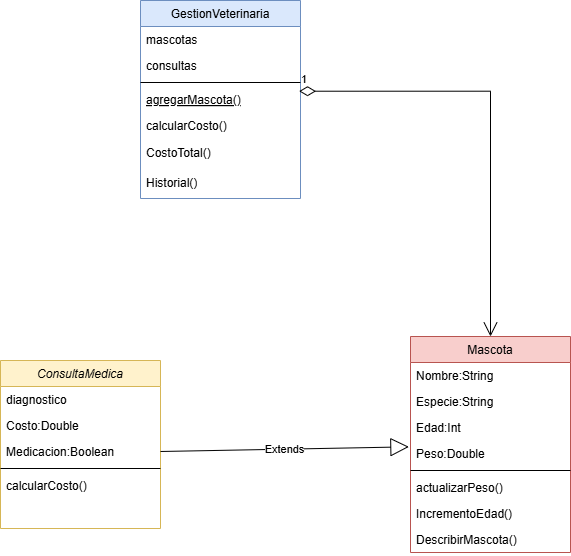

The diagram above was exported from draw.io. Its source (the exported page's mxGraphModel, read from the mxfile embedded in the PNG):
<mxGraphModel dx="1365" dy="1752" grid="1" gridSize="10" guides="1" tooltips="1" connect="1" arrows="1" fold="1" page="1" pageScale="1" pageWidth="827" pageHeight="1169" math="0" shadow="0">
  <root>
    <mxCell id="WIyWlLk6GJQsqaUBKTNV-0" />
    <mxCell id="WIyWlLk6GJQsqaUBKTNV-1" parent="WIyWlLk6GJQsqaUBKTNV-0" />
    <mxCell id="zkfFHV4jXpPFQw0GAbJ--0" value="ConsultaMedica" style="swimlane;fontStyle=2;align=center;verticalAlign=top;childLayout=stackLayout;horizontal=1;startSize=26;horizontalStack=0;resizeParent=1;resizeLast=0;collapsible=1;marginBottom=0;rounded=0;shadow=0;strokeWidth=1;fillColor=#fff2cc;strokeColor=#d6b656;" parent="WIyWlLk6GJQsqaUBKTNV-1" vertex="1">
      <mxGeometry x="210" y="100" width="160" height="168" as="geometry">
        <mxRectangle x="230" y="140" width="160" height="26" as="alternateBounds" />
      </mxGeometry>
    </mxCell>
    <mxCell id="zkfFHV4jXpPFQw0GAbJ--1" value="diagnostico" style="text;align=left;verticalAlign=top;spacingLeft=4;spacingRight=4;overflow=hidden;rotatable=0;points=[[0,0.5],[1,0.5]];portConstraint=eastwest;" parent="zkfFHV4jXpPFQw0GAbJ--0" vertex="1">
      <mxGeometry y="26" width="160" height="26" as="geometry" />
    </mxCell>
    <mxCell id="zkfFHV4jXpPFQw0GAbJ--2" value="Costo:Double" style="text;align=left;verticalAlign=top;spacingLeft=4;spacingRight=4;overflow=hidden;rotatable=0;points=[[0,0.5],[1,0.5]];portConstraint=eastwest;rounded=0;shadow=0;html=0;" parent="zkfFHV4jXpPFQw0GAbJ--0" vertex="1">
      <mxGeometry y="52" width="160" height="26" as="geometry" />
    </mxCell>
    <mxCell id="zkfFHV4jXpPFQw0GAbJ--3" value="Medicacion:Boolean" style="text;align=left;verticalAlign=top;spacingLeft=4;spacingRight=4;overflow=hidden;rotatable=0;points=[[0,0.5],[1,0.5]];portConstraint=eastwest;rounded=0;shadow=0;html=0;" parent="zkfFHV4jXpPFQw0GAbJ--0" vertex="1">
      <mxGeometry y="78" width="160" height="26" as="geometry" />
    </mxCell>
    <mxCell id="zkfFHV4jXpPFQw0GAbJ--4" value="" style="line;html=1;strokeWidth=1;align=left;verticalAlign=middle;spacingTop=-1;spacingLeft=3;spacingRight=3;rotatable=0;labelPosition=right;points=[];portConstraint=eastwest;" parent="zkfFHV4jXpPFQw0GAbJ--0" vertex="1">
      <mxGeometry y="104" width="160" height="8" as="geometry" />
    </mxCell>
    <mxCell id="zkfFHV4jXpPFQw0GAbJ--5" value="calcularCosto()" style="text;align=left;verticalAlign=top;spacingLeft=4;spacingRight=4;overflow=hidden;rotatable=0;points=[[0,0.5],[1,0.5]];portConstraint=eastwest;" parent="zkfFHV4jXpPFQw0GAbJ--0" vertex="1">
      <mxGeometry y="112" width="160" height="26" as="geometry" />
    </mxCell>
    <mxCell id="zkfFHV4jXpPFQw0GAbJ--6" value="GestionVeterinaria" style="swimlane;fontStyle=0;align=center;verticalAlign=top;childLayout=stackLayout;horizontal=1;startSize=26;horizontalStack=0;resizeParent=1;resizeLast=0;collapsible=1;marginBottom=0;rounded=0;shadow=0;strokeWidth=1;fillColor=#dae8fc;strokeColor=#6c8ebf;" parent="WIyWlLk6GJQsqaUBKTNV-1" vertex="1">
      <mxGeometry x="350" y="-260" width="160" height="198" as="geometry">
        <mxRectangle x="130" y="380" width="160" height="26" as="alternateBounds" />
      </mxGeometry>
    </mxCell>
    <mxCell id="zkfFHV4jXpPFQw0GAbJ--7" value="mascotas" style="text;align=left;verticalAlign=top;spacingLeft=4;spacingRight=4;overflow=hidden;rotatable=0;points=[[0,0.5],[1,0.5]];portConstraint=eastwest;" parent="zkfFHV4jXpPFQw0GAbJ--6" vertex="1">
      <mxGeometry y="26" width="160" height="26" as="geometry" />
    </mxCell>
    <mxCell id="zkfFHV4jXpPFQw0GAbJ--8" value="consultas" style="text;align=left;verticalAlign=top;spacingLeft=4;spacingRight=4;overflow=hidden;rotatable=0;points=[[0,0.5],[1,0.5]];portConstraint=eastwest;rounded=0;shadow=0;html=0;" parent="zkfFHV4jXpPFQw0GAbJ--6" vertex="1">
      <mxGeometry y="52" width="160" height="26" as="geometry" />
    </mxCell>
    <mxCell id="zkfFHV4jXpPFQw0GAbJ--9" value="" style="line;html=1;strokeWidth=1;align=left;verticalAlign=middle;spacingTop=-1;spacingLeft=3;spacingRight=3;rotatable=0;labelPosition=right;points=[];portConstraint=eastwest;" parent="zkfFHV4jXpPFQw0GAbJ--6" vertex="1">
      <mxGeometry y="78" width="160" height="8" as="geometry" />
    </mxCell>
    <mxCell id="zkfFHV4jXpPFQw0GAbJ--10" value="agregarMascota()" style="text;align=left;verticalAlign=top;spacingLeft=4;spacingRight=4;overflow=hidden;rotatable=0;points=[[0,0.5],[1,0.5]];portConstraint=eastwest;fontStyle=4" parent="zkfFHV4jXpPFQw0GAbJ--6" vertex="1">
      <mxGeometry y="86" width="160" height="26" as="geometry" />
    </mxCell>
    <mxCell id="zkfFHV4jXpPFQw0GAbJ--11" value="calcularCosto()" style="text;align=left;verticalAlign=top;spacingLeft=4;spacingRight=4;overflow=hidden;rotatable=0;points=[[0,0.5],[1,0.5]];portConstraint=eastwest;" parent="zkfFHV4jXpPFQw0GAbJ--6" vertex="1">
      <mxGeometry y="112" width="160" height="26" as="geometry" />
    </mxCell>
    <mxCell id="PXzx0Cg4Q3R8eWIolBEt-6" value="CostoTotal()" style="text;strokeColor=none;fillColor=none;align=left;verticalAlign=middle;spacingLeft=4;spacingRight=4;overflow=hidden;points=[[0,0.5],[1,0.5]];portConstraint=eastwest;rotatable=0;whiteSpace=wrap;html=1;" parent="zkfFHV4jXpPFQw0GAbJ--6" vertex="1">
      <mxGeometry y="138" width="160" height="30" as="geometry" />
    </mxCell>
    <mxCell id="PXzx0Cg4Q3R8eWIolBEt-9" value="Historial()" style="text;strokeColor=none;fillColor=none;align=left;verticalAlign=middle;spacingLeft=4;spacingRight=4;overflow=hidden;points=[[0,0.5],[1,0.5]];portConstraint=eastwest;rotatable=0;whiteSpace=wrap;html=1;" parent="zkfFHV4jXpPFQw0GAbJ--6" vertex="1">
      <mxGeometry y="168" width="160" height="30" as="geometry" />
    </mxCell>
    <mxCell id="zkfFHV4jXpPFQw0GAbJ--17" value="Mascota" style="swimlane;fontStyle=0;align=center;verticalAlign=top;childLayout=stackLayout;horizontal=1;startSize=26;horizontalStack=0;resizeParent=1;resizeLast=0;collapsible=1;marginBottom=0;rounded=0;shadow=0;strokeWidth=1;fillColor=#f8cecc;strokeColor=#b85450;" parent="WIyWlLk6GJQsqaUBKTNV-1" vertex="1">
      <mxGeometry x="620" y="76" width="160" height="216" as="geometry">
        <mxRectangle x="550" y="140" width="160" height="26" as="alternateBounds" />
      </mxGeometry>
    </mxCell>
    <mxCell id="zkfFHV4jXpPFQw0GAbJ--18" value="Nombre:String" style="text;align=left;verticalAlign=top;spacingLeft=4;spacingRight=4;overflow=hidden;rotatable=0;points=[[0,0.5],[1,0.5]];portConstraint=eastwest;" parent="zkfFHV4jXpPFQw0GAbJ--17" vertex="1">
      <mxGeometry y="26" width="160" height="26" as="geometry" />
    </mxCell>
    <mxCell id="zkfFHV4jXpPFQw0GAbJ--19" value="Especie:String" style="text;align=left;verticalAlign=top;spacingLeft=4;spacingRight=4;overflow=hidden;rotatable=0;points=[[0,0.5],[1,0.5]];portConstraint=eastwest;rounded=0;shadow=0;html=0;" parent="zkfFHV4jXpPFQw0GAbJ--17" vertex="1">
      <mxGeometry y="52" width="160" height="26" as="geometry" />
    </mxCell>
    <mxCell id="zkfFHV4jXpPFQw0GAbJ--20" value="Edad:Int" style="text;align=left;verticalAlign=top;spacingLeft=4;spacingRight=4;overflow=hidden;rotatable=0;points=[[0,0.5],[1,0.5]];portConstraint=eastwest;rounded=0;shadow=0;html=0;" parent="zkfFHV4jXpPFQw0GAbJ--17" vertex="1">
      <mxGeometry y="78" width="160" height="26" as="geometry" />
    </mxCell>
    <mxCell id="zkfFHV4jXpPFQw0GAbJ--21" value="Peso:Double" style="text;align=left;verticalAlign=top;spacingLeft=4;spacingRight=4;overflow=hidden;rotatable=0;points=[[0,0.5],[1,0.5]];portConstraint=eastwest;rounded=0;shadow=0;html=0;" parent="zkfFHV4jXpPFQw0GAbJ--17" vertex="1">
      <mxGeometry y="104" width="160" height="26" as="geometry" />
    </mxCell>
    <mxCell id="zkfFHV4jXpPFQw0GAbJ--23" value="" style="line;html=1;strokeWidth=1;align=left;verticalAlign=middle;spacingTop=-1;spacingLeft=3;spacingRight=3;rotatable=0;labelPosition=right;points=[];portConstraint=eastwest;" parent="zkfFHV4jXpPFQw0GAbJ--17" vertex="1">
      <mxGeometry y="130" width="160" height="8" as="geometry" />
    </mxCell>
    <mxCell id="zkfFHV4jXpPFQw0GAbJ--24" value="actualizarPeso()" style="text;align=left;verticalAlign=top;spacingLeft=4;spacingRight=4;overflow=hidden;rotatable=0;points=[[0,0.5],[1,0.5]];portConstraint=eastwest;" parent="zkfFHV4jXpPFQw0GAbJ--17" vertex="1">
      <mxGeometry y="138" width="160" height="26" as="geometry" />
    </mxCell>
    <mxCell id="zkfFHV4jXpPFQw0GAbJ--25" value="IncrementoEdad()" style="text;align=left;verticalAlign=top;spacingLeft=4;spacingRight=4;overflow=hidden;rotatable=0;points=[[0,0.5],[1,0.5]];portConstraint=eastwest;" parent="zkfFHV4jXpPFQw0GAbJ--17" vertex="1">
      <mxGeometry y="164" width="160" height="26" as="geometry" />
    </mxCell>
    <mxCell id="PXzx0Cg4Q3R8eWIolBEt-0" value="DescribirMascota()" style="text;align=left;verticalAlign=top;spacingLeft=4;spacingRight=4;overflow=hidden;rotatable=0;points=[[0,0.5],[1,0.5]];portConstraint=eastwest;" parent="zkfFHV4jXpPFQw0GAbJ--17" vertex="1">
      <mxGeometry y="190" width="160" height="26" as="geometry" />
    </mxCell>
    <mxCell id="PXzx0Cg4Q3R8eWIolBEt-16" value="Extends" style="endArrow=block;endSize=16;endFill=0;html=1;rounded=0;entryX=-0.01;entryY=1.244;entryDx=0;entryDy=0;entryPerimeter=0;exitX=1;exitY=0.5;exitDx=0;exitDy=0;" parent="WIyWlLk6GJQsqaUBKTNV-1" source="zkfFHV4jXpPFQw0GAbJ--3" target="zkfFHV4jXpPFQw0GAbJ--20" edge="1">
      <mxGeometry width="160" relative="1" as="geometry">
        <mxPoint x="400" y="270" as="sourcePoint" />
        <mxPoint x="560" y="270" as="targetPoint" />
      </mxGeometry>
    </mxCell>
    <mxCell id="BkPHdOKQhH5tlFfLb_qd-4" value="1" style="endArrow=open;html=1;endSize=12;startArrow=diamondThin;startSize=14;startFill=0;edgeStyle=orthogonalEdgeStyle;align=left;verticalAlign=bottom;rounded=0;exitX=0.991;exitY=0.181;exitDx=0;exitDy=0;exitPerimeter=0;entryX=0.5;entryY=0;entryDx=0;entryDy=0;" edge="1" parent="WIyWlLk6GJQsqaUBKTNV-1" source="zkfFHV4jXpPFQw0GAbJ--10" target="zkfFHV4jXpPFQw0GAbJ--17">
      <mxGeometry x="-1" y="3" relative="1" as="geometry">
        <mxPoint x="650" y="50" as="sourcePoint" />
        <mxPoint x="810" y="50" as="targetPoint" />
      </mxGeometry>
    </mxCell>
  </root>
</mxGraphModel>